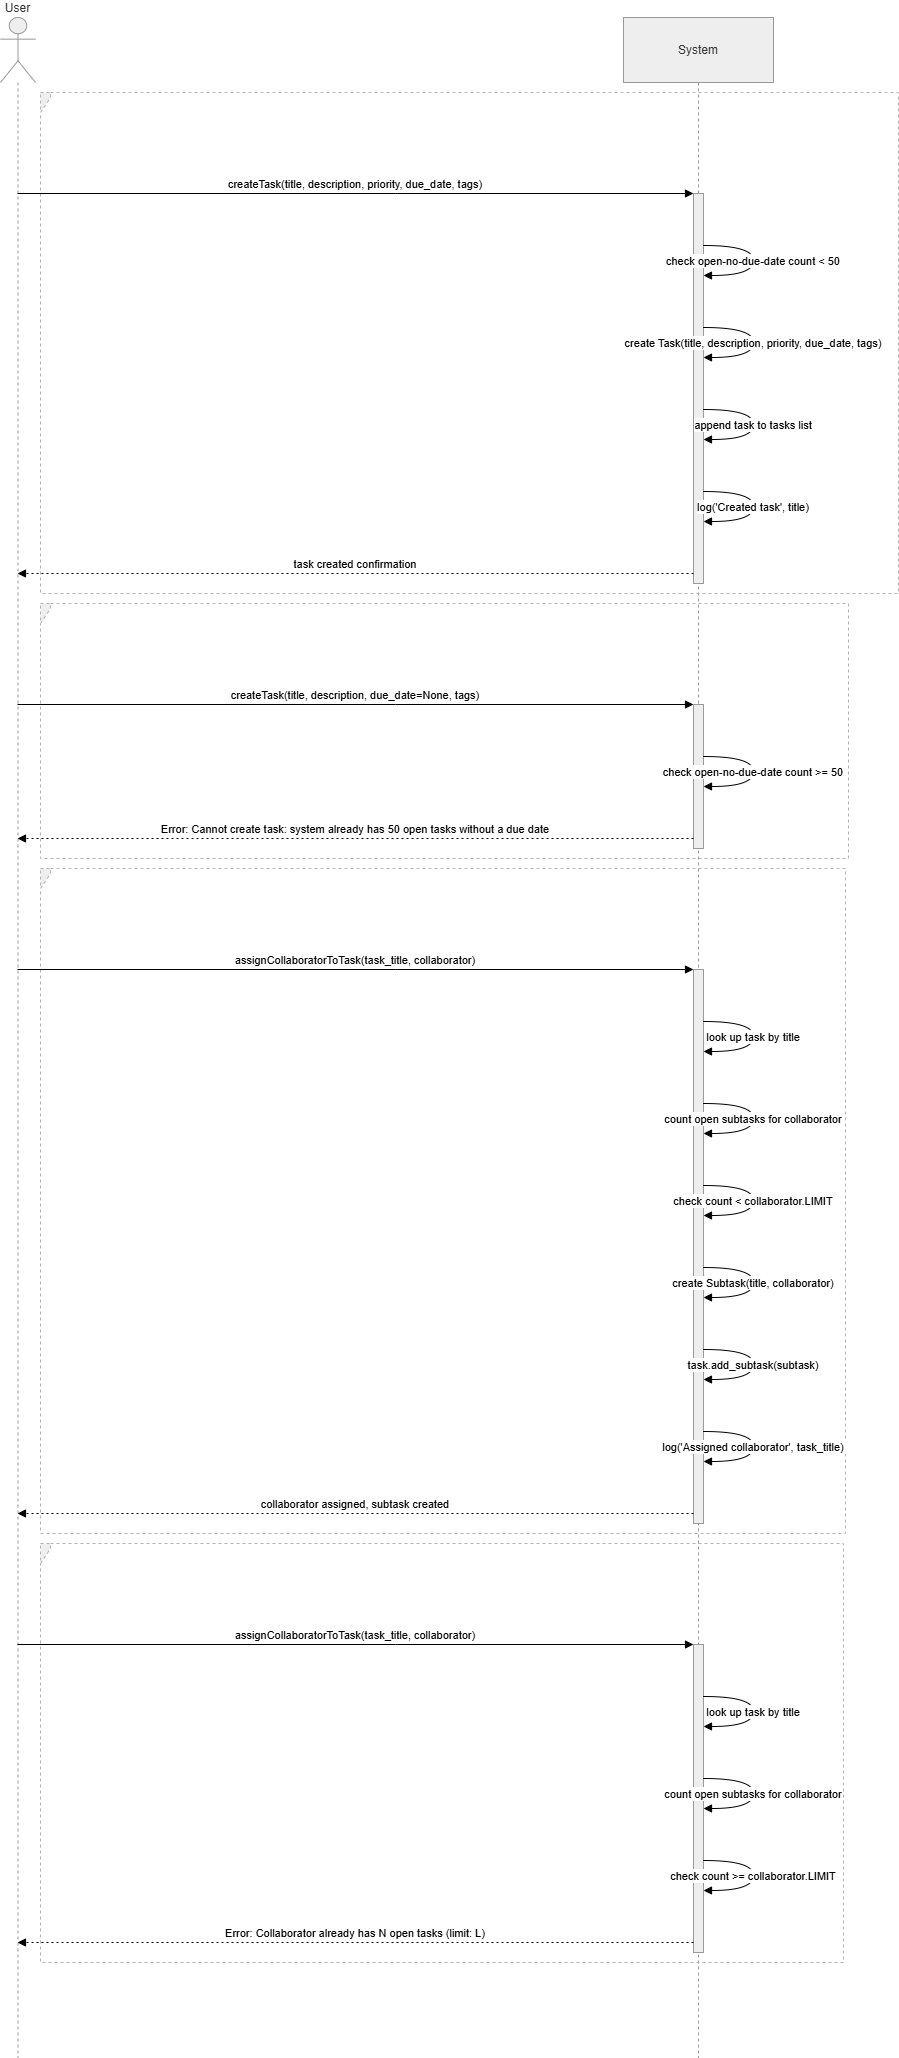

The diagram above was exported from draw.io. Its source (the exported page's mxGraphModel, read from the mxfile embedded in the PNG):
<mxGraphModel dx="1199" dy="670" grid="1" gridSize="10" guides="1" tooltips="1" connect="1" arrows="1" fold="1" page="1" pageScale="1" pageWidth="850" pageHeight="1100" math="0" shadow="0">
  <root>
    <mxCell id="0" />
    <mxCell id="1" parent="0" />
    <mxCell id="qxk4lY8ub6-VQZXlUzRP-1" parent="1" style="shape=umlLifeline;perimeter=lifelinePerimeter;whiteSpace=wrap;container=1;dropTarget=0;collapsible=0;recursiveResize=0;outlineConnect=0;portConstraint=eastwest;newEdgeStyle={&quot;edgeStyle&quot;:&quot;elbowEdgeStyle&quot;,&quot;elbow&quot;:&quot;vertical&quot;,&quot;curved&quot;:0,&quot;rounded&quot;:0};participant=umlActor;verticalAlign=bottom;labelPosition=center;verticalLabelPosition=top;align=center;size=65;fillColor=light-dark(#eeeeee,#1f2020);strokeColor=light-dark(#999999,#cccccc);fontColor=light-dark(#333333,#cccccc);" value="User" vertex="1">
      <mxGeometry height="2040" width="35" x="20" y="20" as="geometry" />
    </mxCell>
    <mxCell id="qxk4lY8ub6-VQZXlUzRP-2" parent="1" style="shape=umlLifeline;perimeter=lifelinePerimeter;whiteSpace=wrap;container=1;dropTarget=0;collapsible=0;recursiveResize=0;outlineConnect=0;portConstraint=eastwest;newEdgeStyle={&quot;edgeStyle&quot;:&quot;elbowEdgeStyle&quot;,&quot;elbow&quot;:&quot;vertical&quot;,&quot;curved&quot;:0,&quot;rounded&quot;:0};size=65;fillColor=light-dark(#eeeeee,#1f2020);strokeColor=light-dark(#999999,#cccccc);fontColor=light-dark(#333333,#cccccc);" value="System" vertex="1">
      <mxGeometry height="2040" width="150" x="643" y="20" as="geometry" />
    </mxCell>
    <mxCell id="qxk4lY8ub6-VQZXlUzRP-3" parent="qxk4lY8ub6-VQZXlUzRP-2" style="points=[];perimeter=orthogonalPerimeter;outlineConnect=0;targetShapes=umlLifeline;portConstraint=eastwest;newEdgeStyle={&quot;edgeStyle&quot;:&quot;elbowEdgeStyle&quot;,&quot;elbow&quot;:&quot;vertical&quot;,&quot;curved&quot;:0,&quot;rounded&quot;:0};fillColor=light-dark(#eeeeee,#1f2020);strokeColor=light-dark(#999999,#cccccc);fontColor=light-dark(#333333,#cccccc);" value="" vertex="1">
      <mxGeometry height="390" width="10" x="70" y="176" as="geometry" />
    </mxCell>
    <mxCell id="qxk4lY8ub6-VQZXlUzRP-4" parent="qxk4lY8ub6-VQZXlUzRP-2" style="points=[];perimeter=orthogonalPerimeter;outlineConnect=0;targetShapes=umlLifeline;portConstraint=eastwest;newEdgeStyle={&quot;edgeStyle&quot;:&quot;elbowEdgeStyle&quot;,&quot;elbow&quot;:&quot;vertical&quot;,&quot;curved&quot;:0,&quot;rounded&quot;:0};fillColor=light-dark(#eeeeee,#1f2020);strokeColor=light-dark(#999999,#cccccc);fontColor=light-dark(#333333,#cccccc);" value="" vertex="1">
      <mxGeometry height="144" width="10" x="70" y="687" as="geometry" />
    </mxCell>
    <mxCell id="qxk4lY8ub6-VQZXlUzRP-5" parent="qxk4lY8ub6-VQZXlUzRP-2" style="points=[];perimeter=orthogonalPerimeter;outlineConnect=0;targetShapes=umlLifeline;portConstraint=eastwest;newEdgeStyle={&quot;edgeStyle&quot;:&quot;elbowEdgeStyle&quot;,&quot;elbow&quot;:&quot;vertical&quot;,&quot;curved&quot;:0,&quot;rounded&quot;:0};fillColor=light-dark(#eeeeee,#1f2020);strokeColor=light-dark(#999999,#cccccc);fontColor=light-dark(#333333,#cccccc);" value="" vertex="1">
      <mxGeometry height="554" width="10" x="70" y="952" as="geometry" />
    </mxCell>
    <mxCell id="qxk4lY8ub6-VQZXlUzRP-6" parent="qxk4lY8ub6-VQZXlUzRP-2" style="points=[];perimeter=orthogonalPerimeter;outlineConnect=0;targetShapes=umlLifeline;portConstraint=eastwest;newEdgeStyle={&quot;edgeStyle&quot;:&quot;elbowEdgeStyle&quot;,&quot;elbow&quot;:&quot;vertical&quot;,&quot;curved&quot;:0,&quot;rounded&quot;:0};fillColor=light-dark(#eeeeee,#1f2020);strokeColor=light-dark(#999999,#cccccc);fontColor=light-dark(#333333,#cccccc);" value="" vertex="1">
      <mxGeometry height="308" width="10" x="70" y="1627" as="geometry" />
    </mxCell>
    <mxCell id="qxk4lY8ub6-VQZXlUzRP-7" parent="1" style="shape=umlFrame;dashed=1;pointerEvents=0;dropTarget=0;strokeColor=#B3B3B3;height=20;width=0;fillColor=light-dark(#eeeeee,#1f2020);fontColor=light-dark(#333333,#cccccc);" value="" vertex="1">
      <mxGeometry height="501" width="858" x="60" y="95" as="geometry" />
    </mxCell>
    <mxCell id="qxk4lY8ub6-VQZXlUzRP-8" parent="qxk4lY8ub6-VQZXlUzRP-7" style="text;strokeColor=none;fillColor=none;align=center;verticalAlign=middle;whiteSpace=wrap;" value="" vertex="1">
      <mxGeometry height="20" width="858" as="geometry" />
    </mxCell>
    <mxCell id="qxk4lY8ub6-VQZXlUzRP-9" parent="1" style="shape=umlFrame;dashed=1;pointerEvents=0;dropTarget=0;strokeColor=#B3B3B3;height=20;width=0;fillColor=light-dark(#eeeeee,#1f2020);fontColor=light-dark(#333333,#cccccc);" value="" vertex="1">
      <mxGeometry height="255" width="808" x="60" y="606" as="geometry" />
    </mxCell>
    <mxCell id="qxk4lY8ub6-VQZXlUzRP-10" parent="qxk4lY8ub6-VQZXlUzRP-9" style="text;strokeColor=none;fillColor=none;align=center;verticalAlign=middle;whiteSpace=wrap;" value="" vertex="1">
      <mxGeometry height="20" width="808" as="geometry" />
    </mxCell>
    <mxCell id="qxk4lY8ub6-VQZXlUzRP-11" parent="1" style="shape=umlFrame;dashed=1;pointerEvents=0;dropTarget=0;strokeColor=#B3B3B3;height=20;width=0;fillColor=light-dark(#eeeeee,#1f2020);fontColor=light-dark(#333333,#cccccc);" value="" vertex="1">
      <mxGeometry height="665" width="805" x="60" y="871" as="geometry" />
    </mxCell>
    <mxCell id="qxk4lY8ub6-VQZXlUzRP-12" parent="qxk4lY8ub6-VQZXlUzRP-11" style="text;strokeColor=none;fillColor=none;align=center;verticalAlign=middle;whiteSpace=wrap;" value="" vertex="1">
      <mxGeometry height="20" width="805" as="geometry" />
    </mxCell>
    <mxCell id="qxk4lY8ub6-VQZXlUzRP-13" parent="1" style="shape=umlFrame;dashed=1;pointerEvents=0;dropTarget=0;strokeColor=#B3B3B3;height=20;width=0;fillColor=light-dark(#eeeeee,#1f2020);fontColor=light-dark(#333333,#cccccc);" value="" vertex="1">
      <mxGeometry height="419" width="803" x="60" y="1546" as="geometry" />
    </mxCell>
    <mxCell id="qxk4lY8ub6-VQZXlUzRP-14" parent="qxk4lY8ub6-VQZXlUzRP-13" style="text;strokeColor=none;fillColor=none;align=center;verticalAlign=middle;whiteSpace=wrap;" value="" vertex="1">
      <mxGeometry height="20" width="803" as="geometry" />
    </mxCell>
    <mxCell id="qxk4lY8ub6-VQZXlUzRP-15" edge="1" parent="1" source="qxk4lY8ub6-VQZXlUzRP-1" style="verticalAlign=bottom;edgeStyle=elbowEdgeStyle;elbow=vertical;curved=0;rounded=0;endArrow=block;" target="qxk4lY8ub6-VQZXlUzRP-3" value="createTask(title, description, priority, due_date, tags)">
      <mxGeometry relative="1" as="geometry">
        <Array as="points">
          <mxPoint x="415" y="196" />
        </Array>
      </mxGeometry>
    </mxCell>
    <mxCell id="qxk4lY8ub6-VQZXlUzRP-16" edge="1" parent="1" source="qxk4lY8ub6-VQZXlUzRP-3" style="curved=1;endArrow=block;rounded=0;" target="qxk4lY8ub6-VQZXlUzRP-3" value="check open-no-due-date count &lt; 50">
      <mxGeometry relative="1" as="geometry">
        <Array as="points">
          <mxPoint x="773" y="248" />
          <mxPoint x="773" y="278" />
        </Array>
      </mxGeometry>
    </mxCell>
    <mxCell id="qxk4lY8ub6-VQZXlUzRP-17" edge="1" parent="1" source="qxk4lY8ub6-VQZXlUzRP-3" style="curved=1;endArrow=block;rounded=0;" target="qxk4lY8ub6-VQZXlUzRP-3" value="create Task(title, description, priority, due_date, tags)">
      <mxGeometry relative="1" as="geometry">
        <Array as="points">
          <mxPoint x="773" y="330" />
          <mxPoint x="773" y="360" />
        </Array>
      </mxGeometry>
    </mxCell>
    <mxCell id="qxk4lY8ub6-VQZXlUzRP-18" edge="1" parent="1" source="qxk4lY8ub6-VQZXlUzRP-3" style="curved=1;endArrow=block;rounded=0;" target="qxk4lY8ub6-VQZXlUzRP-3" value="append task to tasks list">
      <mxGeometry relative="1" as="geometry">
        <Array as="points">
          <mxPoint x="773" y="412" />
          <mxPoint x="773" y="442" />
        </Array>
      </mxGeometry>
    </mxCell>
    <mxCell id="qxk4lY8ub6-VQZXlUzRP-19" edge="1" parent="1" source="qxk4lY8ub6-VQZXlUzRP-3" style="curved=1;endArrow=block;rounded=0;" target="qxk4lY8ub6-VQZXlUzRP-3" value="log('Created task', title)">
      <mxGeometry relative="1" as="geometry">
        <Array as="points">
          <mxPoint x="773" y="494" />
          <mxPoint x="773" y="524" />
        </Array>
      </mxGeometry>
    </mxCell>
    <mxCell id="qxk4lY8ub6-VQZXlUzRP-20" edge="1" parent="1" source="qxk4lY8ub6-VQZXlUzRP-3" style="verticalAlign=bottom;edgeStyle=elbowEdgeStyle;elbow=vertical;curved=0;rounded=0;dashed=1;dashPattern=2 3;endArrow=block;" target="qxk4lY8ub6-VQZXlUzRP-1" value="task created confirmation">
      <mxGeometry relative="1" as="geometry">
        <Array as="points">
          <mxPoint x="416" y="576" />
        </Array>
      </mxGeometry>
    </mxCell>
    <mxCell id="qxk4lY8ub6-VQZXlUzRP-21" edge="1" parent="1" source="qxk4lY8ub6-VQZXlUzRP-1" style="verticalAlign=bottom;edgeStyle=elbowEdgeStyle;elbow=vertical;curved=0;rounded=0;endArrow=block;" target="qxk4lY8ub6-VQZXlUzRP-4" value="createTask(title, description, due_date=None, tags)">
      <mxGeometry relative="1" as="geometry">
        <Array as="points">
          <mxPoint x="415" y="707" />
        </Array>
      </mxGeometry>
    </mxCell>
    <mxCell id="qxk4lY8ub6-VQZXlUzRP-22" edge="1" parent="1" source="qxk4lY8ub6-VQZXlUzRP-4" style="curved=1;endArrow=block;rounded=0;" target="qxk4lY8ub6-VQZXlUzRP-4" value="check open-no-due-date count &gt;= 50">
      <mxGeometry relative="1" as="geometry">
        <Array as="points">
          <mxPoint x="773" y="759" />
          <mxPoint x="773" y="789" />
        </Array>
      </mxGeometry>
    </mxCell>
    <mxCell id="qxk4lY8ub6-VQZXlUzRP-23" edge="1" parent="1" source="qxk4lY8ub6-VQZXlUzRP-4" style="verticalAlign=bottom;edgeStyle=elbowEdgeStyle;elbow=vertical;curved=0;rounded=0;dashed=1;dashPattern=2 3;endArrow=block;" target="qxk4lY8ub6-VQZXlUzRP-1" value="Error: Cannot create task: system already has 50 open tasks without a due date">
      <mxGeometry relative="1" as="geometry">
        <Array as="points">
          <mxPoint x="416" y="841" />
        </Array>
      </mxGeometry>
    </mxCell>
    <mxCell id="qxk4lY8ub6-VQZXlUzRP-24" edge="1" parent="1" source="qxk4lY8ub6-VQZXlUzRP-1" style="verticalAlign=bottom;edgeStyle=elbowEdgeStyle;elbow=vertical;curved=0;rounded=0;endArrow=block;" target="qxk4lY8ub6-VQZXlUzRP-5" value="assignCollaboratorToTask(task_title, collaborator)">
      <mxGeometry relative="1" as="geometry">
        <Array as="points">
          <mxPoint x="415" y="972" />
        </Array>
      </mxGeometry>
    </mxCell>
    <mxCell id="qxk4lY8ub6-VQZXlUzRP-25" edge="1" parent="1" source="qxk4lY8ub6-VQZXlUzRP-5" style="curved=1;endArrow=block;rounded=0;" target="qxk4lY8ub6-VQZXlUzRP-5" value="look up task by title">
      <mxGeometry relative="1" as="geometry">
        <Array as="points">
          <mxPoint x="773" y="1024" />
          <mxPoint x="773" y="1054" />
        </Array>
      </mxGeometry>
    </mxCell>
    <mxCell id="qxk4lY8ub6-VQZXlUzRP-26" edge="1" parent="1" source="qxk4lY8ub6-VQZXlUzRP-5" style="curved=1;endArrow=block;rounded=0;" target="qxk4lY8ub6-VQZXlUzRP-5" value="count open subtasks for collaborator">
      <mxGeometry relative="1" as="geometry">
        <Array as="points">
          <mxPoint x="773" y="1106" />
          <mxPoint x="773" y="1136" />
        </Array>
      </mxGeometry>
    </mxCell>
    <mxCell id="qxk4lY8ub6-VQZXlUzRP-27" edge="1" parent="1" source="qxk4lY8ub6-VQZXlUzRP-5" style="curved=1;endArrow=block;rounded=0;" target="qxk4lY8ub6-VQZXlUzRP-5" value="check count &lt; collaborator.LIMIT">
      <mxGeometry relative="1" as="geometry">
        <Array as="points">
          <mxPoint x="773" y="1188" />
          <mxPoint x="773" y="1218" />
        </Array>
      </mxGeometry>
    </mxCell>
    <mxCell id="qxk4lY8ub6-VQZXlUzRP-28" edge="1" parent="1" source="qxk4lY8ub6-VQZXlUzRP-5" style="curved=1;endArrow=block;rounded=0;" target="qxk4lY8ub6-VQZXlUzRP-5" value="create Subtask(title, collaborator)">
      <mxGeometry relative="1" as="geometry">
        <Array as="points">
          <mxPoint x="773" y="1270" />
          <mxPoint x="773" y="1300" />
        </Array>
      </mxGeometry>
    </mxCell>
    <mxCell id="qxk4lY8ub6-VQZXlUzRP-29" edge="1" parent="1" source="qxk4lY8ub6-VQZXlUzRP-5" style="curved=1;endArrow=block;rounded=0;" target="qxk4lY8ub6-VQZXlUzRP-5" value="task.add_subtask(subtask)">
      <mxGeometry relative="1" as="geometry">
        <Array as="points">
          <mxPoint x="773" y="1352" />
          <mxPoint x="773" y="1382" />
        </Array>
      </mxGeometry>
    </mxCell>
    <mxCell id="qxk4lY8ub6-VQZXlUzRP-30" edge="1" parent="1" source="qxk4lY8ub6-VQZXlUzRP-5" style="curved=1;endArrow=block;rounded=0;" target="qxk4lY8ub6-VQZXlUzRP-5" value="log('Assigned collaborator', task_title)">
      <mxGeometry relative="1" as="geometry">
        <Array as="points">
          <mxPoint x="773" y="1434" />
          <mxPoint x="773" y="1464" />
        </Array>
      </mxGeometry>
    </mxCell>
    <mxCell id="qxk4lY8ub6-VQZXlUzRP-31" edge="1" parent="1" source="qxk4lY8ub6-VQZXlUzRP-5" style="verticalAlign=bottom;edgeStyle=elbowEdgeStyle;elbow=vertical;curved=0;rounded=0;dashed=1;dashPattern=2 3;endArrow=block;" target="qxk4lY8ub6-VQZXlUzRP-1" value="collaborator assigned, subtask created">
      <mxGeometry relative="1" as="geometry">
        <Array as="points">
          <mxPoint x="416" y="1516" />
        </Array>
      </mxGeometry>
    </mxCell>
    <mxCell id="qxk4lY8ub6-VQZXlUzRP-32" edge="1" parent="1" source="qxk4lY8ub6-VQZXlUzRP-1" style="verticalAlign=bottom;edgeStyle=elbowEdgeStyle;elbow=vertical;curved=0;rounded=0;endArrow=block;" target="qxk4lY8ub6-VQZXlUzRP-6" value="assignCollaboratorToTask(task_title, collaborator)">
      <mxGeometry relative="1" as="geometry">
        <Array as="points">
          <mxPoint x="415" y="1647" />
        </Array>
      </mxGeometry>
    </mxCell>
    <mxCell id="qxk4lY8ub6-VQZXlUzRP-33" edge="1" parent="1" source="qxk4lY8ub6-VQZXlUzRP-6" style="curved=1;endArrow=block;rounded=0;" target="qxk4lY8ub6-VQZXlUzRP-6" value="look up task by title">
      <mxGeometry relative="1" as="geometry">
        <Array as="points">
          <mxPoint x="773" y="1699" />
          <mxPoint x="773" y="1729" />
        </Array>
      </mxGeometry>
    </mxCell>
    <mxCell id="qxk4lY8ub6-VQZXlUzRP-34" edge="1" parent="1" source="qxk4lY8ub6-VQZXlUzRP-6" style="curved=1;endArrow=block;rounded=0;" target="qxk4lY8ub6-VQZXlUzRP-6" value="count open subtasks for collaborator">
      <mxGeometry relative="1" as="geometry">
        <Array as="points">
          <mxPoint x="773" y="1781" />
          <mxPoint x="773" y="1811" />
        </Array>
      </mxGeometry>
    </mxCell>
    <mxCell id="qxk4lY8ub6-VQZXlUzRP-35" edge="1" parent="1" source="qxk4lY8ub6-VQZXlUzRP-6" style="curved=1;endArrow=block;rounded=0;" target="qxk4lY8ub6-VQZXlUzRP-6" value="check count &gt;= collaborator.LIMIT">
      <mxGeometry relative="1" as="geometry">
        <Array as="points">
          <mxPoint x="773" y="1863" />
          <mxPoint x="773" y="1893" />
        </Array>
      </mxGeometry>
    </mxCell>
    <mxCell id="qxk4lY8ub6-VQZXlUzRP-36" edge="1" parent="1" source="qxk4lY8ub6-VQZXlUzRP-6" style="verticalAlign=bottom;edgeStyle=elbowEdgeStyle;elbow=vertical;curved=0;rounded=0;dashed=1;dashPattern=2 3;endArrow=block;" target="qxk4lY8ub6-VQZXlUzRP-1" value="Error: Collaborator already has N open tasks (limit: L)">
      <mxGeometry relative="1" as="geometry">
        <Array as="points">
          <mxPoint x="416" y="1945" />
        </Array>
      </mxGeometry>
    </mxCell>
  </root>
</mxGraphModel>